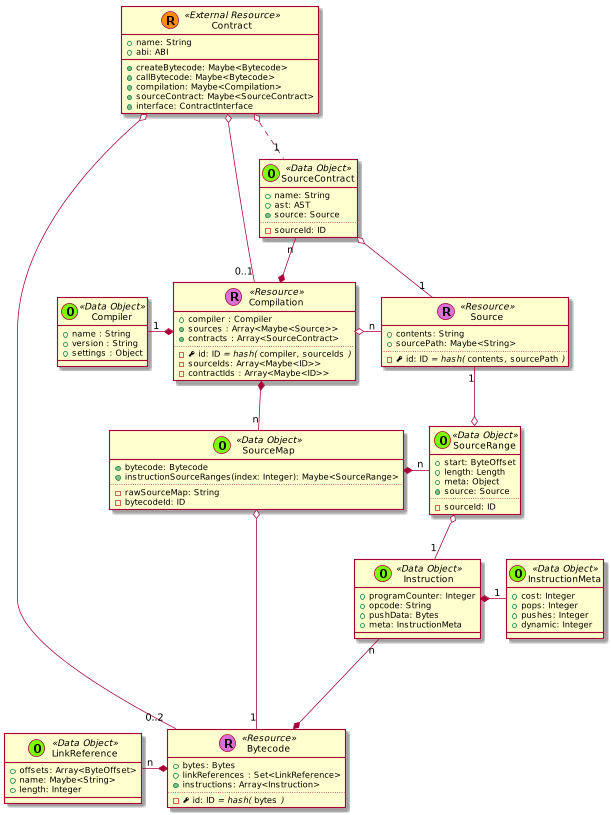

The diagram above was rendered by PlantUML. Its source (embedded in the PNG):
@startuml
scale 0.75



skinparam defaultMonospacedFontName Andale Mono





    class Contract << (R,darkorange) External Resource >> {
      + name: String
      + abi: ABI
      + {method} createBytecode: Maybe<Bytecode>
      + {method} callBytecode: Maybe<Bytecode>
      + {method} compilation: Maybe<Compilation>
      + {method} sourceContract: Maybe<SourceContract>
      + {method} interface: ContractInterface
    }






    class Bytecode << (R,orchid) Resource >> {
      + bytes: Bytes
      + linkReferences : Set<LinkReference>
      + {method} instructions: Array<Instruction>
      ..
      - {field} <&key> id: ID //= hash(// ""bytes"" //)//
    }

    class Instruction << (O,lawngreen) Data Object >> {
      + programCounter: Integer
      + opcode: String
      + pushData: Bytes
      + meta: InstructionMeta
    }

    class InstructionMeta << (O,lawngreen) Data Object >> {
      + cost: Integer
      + pops: Integer
      + pushes: Integer
      + dynamic: Integer
    }

    Instruction *-right- "1" InstructionMeta
    Instruction "n" --* Bytecode

    class Source << (R,orchid) Resource >> {
      + contents: String
      + sourcePath: Maybe<String>
      ..
      - {field} <&key> id: ID //= hash(// ""contents""//,// ""sourcePath"" //)//
    }




    class Compilation << (R,orchid) Resource >> {
      + compiler : Compiler
      + {method} sources : Array<Maybe<Source>>
      + {method} contracts : Array<SourceContract>
      ..
      - {field} <&key> id: ID //= hash(// ""compiler""//,// ""sourceIds"" //)//
      - sourceIds: Array<Maybe<ID>>
      - contractIds : Array<Maybe<ID>>
    }

  SourceContract "n" --* Compilation







  class Compiler << (O,lawngreen) Data Object >> {
    + name : String
    + version : String
    + settings : Object
  }




    class LinkReference << (O,lawngreen) Data Object >> {
      + offsets: Array<ByteOffset>
      + name: Maybe<String>
      + length: Integer
    }

    class SourceMap << (O,lawngreen) Data Object >> {
      + {method} bytecode: Bytecode
      + instructionSourceRanges(index: Integer): Maybe<SourceRange>
      ..
      - rawSourceMap: String
      - bytecodeId: ID
    }

    class SourceRange << (O,lawngreen) Data Object >> {
      + start: ByteOffset
      + length: Length
      + meta: Object
      + {method} source: Source
      ..
      - sourceId: ID
    }

    SourceMap *-right- "n" SourceRange

    class SourceContract << (O,lawngreen) Data Object >> {
      + name: String
      + ast: AST
      + {method} source: Source
      ..
      - sourceId: ID
    }










  Contract o-- "0..2" Bytecode


  Contract o-- "0..1" Compilation
  Contract o.. "1" SourceContract



  LinkReference "n" -* Bytecode



  SourceContract o-- "1" Source





  Compilation *-left- "1" Compiler

  Compilation o-right- "n" Source


  Compilation *-- "n" SourceMap



  SourceMap o---- "1" Bytecode
  SourceRange o-- "1" Instruction

  Source "1" --o SourceRange


@enduml